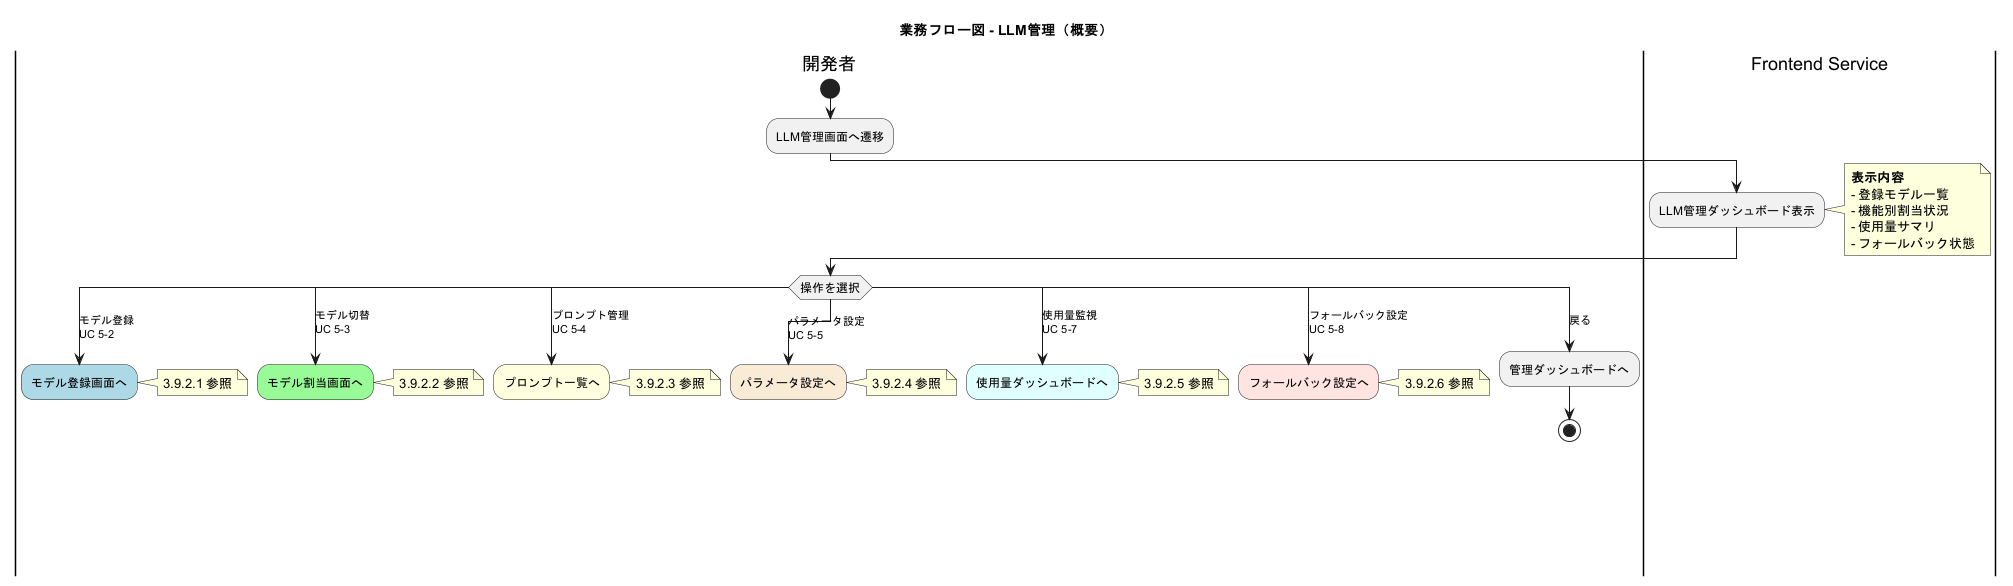

The diagram above was rendered by PlantUML. Its source (embedded in the PNG):
@startuml business_flow_llm_management_overview
skinparam ActivityFontSize 12
skinparam ConditionEndStyle hline

title 業務フロー図 - LLM管理（概要）

|開発者|
start
:LLM管理画面へ遷移;

|Frontend Service|
:LLM管理ダッシュボード表示;
note right
  **表示内容**
  - 登録モデル一覧
  - 機能別割当状況
  - 使用量サマリ
  - フォールバック状態
end note

|開発者|
switch (操作を選択)
case (モデル登録\nUC 5-2)
  #lightblue:モデル登録画面へ;
  note right: 3.9.2.1 参照
  detach
case (モデル切替\nUC 5-3)
  #palegreen:モデル割当画面へ;
  note right: 3.9.2.2 参照
  detach
case (プロンプト管理\nUC 5-4)
  #lightyellow:プロンプト一覧へ;
  note right: 3.9.2.3 参照
  detach
case (パラメータ設定\nUC 5-5)
  #AntiqueWhite:パラメータ設定へ;
  note right: 3.9.2.4 参照
  detach
case (使用量監視\nUC 5-7)
  #LightCyan:使用量ダッシュボードへ;
  note right: 3.9.2.5 参照
  detach
case (フォールバック設定\nUC 5-8)
  #MistyRose:フォールバック設定へ;
  note right: 3.9.2.6 参照
  detach
case (戻る)
  :管理ダッシュボードへ;
  stop
endswitch

@enduml